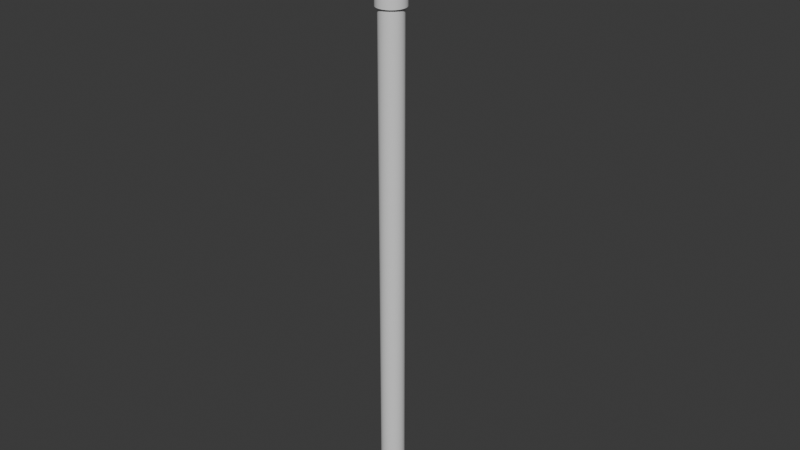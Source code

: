 # Source: rake.blend  (saved by Blender 4.2.66; exported with 4.5.12 LTS)
import bpy
from mathutils import Matrix  # noqa: F401  (used for matrix-valued properties, if any)

bpy.ops.wm.read_factory_settings(use_empty=True)
scene = bpy.context.scene
scene.name = 'Scene'

# ---- collections
col_collection = bpy.data.collections.new('Collection'); scene.collection.children.link(col_collection)

# ---- materials (node trees are filled in below, after node groups)
mat_rake = bpy.data.materials.new('Rake')

# ---- node groups
ng_auto_smooth = bpy.data.node_groups.new('Auto Smooth', 'GeometryNodeTree')
_s = ng_auto_smooth.interface.new_socket(name='Geometry', in_out='OUTPUT', socket_type='NodeSocketGeometry')
_s = ng_auto_smooth.interface.new_socket(name='Geometry', in_out='INPUT', socket_type='NodeSocketGeometry')
_s = ng_auto_smooth.interface.new_socket(name='Angle', in_out='INPUT', socket_type='NodeSocketFloat')
_s.subtype = 'ANGLE'
_s.min_value = 0.0
_s.max_value = 3.142
ng_auto_smooth.is_modifier = True
_N = ng_auto_smooth.nodes; _L = ng_auto_smooth.links
n0 = _N.new('NodeGroupOutput'); n0.name = 'Group Output'; n0.location = (480, -100)
n1 = _N.new('NodeGroupInput'); n1.name = 'Group Input'; n1.location = (-420, -300)
n2 = _N.new('NodeGroupInput'); n2.name = 'Group Input.001'; n2.location = (-60, -100)
n3 = _N.new('GeometryNodeSetShadeSmooth'); n3.name = 'Set Shade Smooth'; n3.location = (120, -100)
n3.domain = 'EDGE'
n4 = _N.new('GeometryNodeSetShadeSmooth'); n4.name = 'Set Shade Smooth.001'; n4.location = (300, -100)
n5 = _N.new('GeometryNodeInputMeshEdgeAngle'); n5.name = 'Edge Angle'; n5.location = (-420, -220)
n6 = _N.new('GeometryNodeInputEdgeSmooth'); n6.name = 'Is Edge Smooth'; n6.location = (-60, -160)
n7 = _N.new('GeometryNodeInputShadeSmooth'); n7.name = 'Is Face Smooth'; n7.location = (-240, -340)
n8 = _N.new('FunctionNodeBooleanMath'); n8.name = 'Boolean Math'; n8.location = (-60, -220)
n9 = _N.new('FunctionNodeCompare'); n9.name = 'Compare'; n9.location = (-240, -180)
n9.operation = 'LESS_EQUAL'
_L.new(n5.outputs[0], n9.inputs[0])
_L.new(n4.outputs[0], n0.inputs[0])
_L.new(n1.outputs[1], n9.inputs[1])
_L.new(n9.outputs[0], n8.inputs[0])
_L.new(n7.outputs[0], n8.inputs[1])
_L.new(n2.outputs[0], n3.inputs[0])
_L.new(n6.outputs[0], n3.inputs[1])
_L.new(n3.outputs[0], n4.inputs[0])
_L.new(n8.outputs[0], n3.inputs[2])
n0.is_active_output = True

# ---- material node trees
mat_rake.use_nodes = True; mat_rake.node_tree.nodes.clear()
_N = mat_rake.node_tree.nodes; _L = mat_rake.node_tree.links
n0 = _N.new('ShaderNodeBsdfPrincipled'); n0.name = 'Principled BSDF'; n0.location = (10, 300)
n1 = _N.new('ShaderNodeOutputMaterial'); n1.name = 'Material Output'; n1.location = (300, 300)
_L.new(n0.outputs[0], n1.inputs[0])
n1.is_active_output = True

# ---- world
world_world = bpy.data.worlds.new('World'); scene.world = world_world
world_world.use_nodes = True; world_world.node_tree.nodes.clear()
_N = world_world.node_tree.nodes; _L = world_world.node_tree.links
n0 = _N.new('ShaderNodeOutputWorld'); n0.name = 'World Output'; n0.location = (300, 300)
n1 = _N.new('ShaderNodeBackground'); n1.name = 'Background'; n1.location = (10, 300)
n1.inputs[0].default_value = (0.05088, 0.05088, 0.05088, 1.0)
_L.new(n1.outputs[0], n0.inputs[0])
n0.is_active_output = True
world_world.color = (0.05088, 0.05088, 0.05088)
world_world.use_sun_shadow = False
world_world.sun_shadow_jitter_overblur = 0.0

# ---- meshes
me_rake = bpy.data.meshes.new('Rake')
me_rake.from_pydata([(0.2102, -0.04191, 0.8438), (0.2102, -0.04191, 0.8751), (0.2102, -0.01379, 0.8438), (0.2102, -0.01379, 0.8751), (-0.01408, -0.04191, 0.8438), (-0.01408, -0.04191, 0.8751), (-0.01408, -0.01379, 0.8438), (-0.01408, -0.01379, 0.8751), (0.09449, -0.04191, 0.8438), (0.09449, -0.01379, 0.8751), (0.09449, -0.04191, 0.8751), (0.09449, -0.01379, 0.8438), (0.0402, -0.04191, 0.8751), (0.0402, -0.01379, 0.8438), (0.0402, -0.04191, 0.8438), (0.0402, -0.01379, 0.8751), (-0.1245, -0.04191, 0.8751), (-0.1245, -0.01379, 0.8438), (-0.1245, -0.04191, 0.8438), (-0.1245, -0.01379, 0.8751), (-0.06931, -0.04191, 0.8438), (-0.06931, -0.01379, 0.8751), (-0.06931, -0.04191, 0.8751), (-0.06931, -0.01379, 0.8438), (-0.1821, -0.04191, 0.8751), (-0.1821, -0.01379, 0.8438), (-0.1821, -0.04191, 0.8438), (-0.1821, -0.01379, 0.8751), (0.1524, -0.04191, 0.8438), (0.1524, -0.01379, 0.8751), (0.1524, -0.04191, 0.8751), (0.1524, -0.01379, 0.8438), (0.1813, -0.04191, 0.8438), (0.1813, -0.01379, 0.8751), (0.1813, -0.04191, 0.8751), (0.1813, -0.01379, 0.8438), (0.1234, -0.04191, 0.8751), (0.1234, -0.01379, 0.8438), (0.1234, -0.04191, 0.8438), (0.1234, -0.01379, 0.8751), (0.06734, -0.04191, 0.8438), (0.06734, -0.01379, 0.8751), (0.06734, -0.04191, 0.8751), (0.06734, -0.01379, 0.8438), (0.01306, -0.04191, 0.8751), (0.01306, -0.01379, 0.8438), (0.01306, -0.04191, 0.8438), (0.01306, -0.01379, 0.8751), (-0.0417, -0.04191, 0.8438), (-0.0417, -0.01379, 0.8751), (-0.0417, -0.04191, 0.8751), (-0.0417, -0.01379, 0.8438), (-0.09692, -0.04191, 0.8751), (-0.09692, -0.01379, 0.8438), (-0.09692, -0.04191, 0.8438), (-0.09692, -0.01379, 0.8751), (-0.1533, -0.04191, 0.8438), (-0.1533, -0.01379, 0.8751), (-0.1533, -0.04191, 0.8751), (-0.1533, -0.01379, 0.8438), (-0.2102, -0.04191, 0.8751), (-0.2102, -0.01379, 0.8438), (-0.2102, -0.04191, 0.8438), (-0.2102, -0.01379, 0.8751), (0.1813, -0.01379, 0.8751), (0.2102, -0.01379, 0.8751), (0.2102, -0.04191, 0.8751), (-0.0417, -0.01379, 0.8751), (-0.01408, -0.01379, 0.8751), (-0.01408, -0.04191, 0.8751), (0.06734, -0.01379, 0.8751), (0.09449, -0.01379, 0.8751), (0.09449, -0.04191, 0.8751), (0.01306, -0.01379, 0.8751), (0.0402, -0.01379, 0.8751), (0.0402, -0.04191, 0.8751), (-0.1533, -0.01379, 0.8751), (-0.1245, -0.01379, 0.8751), (-0.1245, -0.04191, 0.8751), (-0.09692, -0.01379, 0.8751), (-0.06931, -0.01379, 0.8751), (-0.06931, -0.04191, 0.8751), (-0.2102, -0.01379, 0.8751), (-0.1821, -0.01379, 0.8751), (-0.1821, -0.04191, 0.8751), (0.1234, -0.01379, 0.8751), (0.1524, -0.01379, 0.8751), (0.1524, -0.04191, 0.8751), (0.1813, -0.04191, 0.8751), (0.1234, -0.04191, 0.8751), (0.06734, -0.04191, 0.8751), (0.01306, -0.04191, 0.8751), (-0.0417, -0.04191, 0.8751), (-0.09692, -0.04191, 0.8751), (-0.1533, -0.04191, 0.8751), (-0.2102, -0.04191, 0.8751), (0.1813, -0.01379, 0.8751), (0.2102, -0.01379, 0.8751), (0.2102, -0.04191, 0.8751), (-0.0417, -0.01379, 0.8751), (-0.01408, -0.01379, 0.8751), (-0.01408, -0.04191, 0.8751), (0.06734, -0.01379, 0.8751), (0.09449, -0.01379, 0.8751), (0.09449, -0.04191, 0.8751), (0.01306, -0.01379, 0.8751), (0.0402, -0.01379, 0.8751), (0.0402, -0.04191, 0.8751), (-0.1533, -0.01379, 0.8751), (-0.1245, -0.01379, 0.8751), (-0.1245, -0.04191, 0.8751), (-0.09692, -0.01379, 0.8751), (-0.06931, -0.01379, 0.8751), (-0.06931, -0.04191, 0.8751), (-0.2102, -0.01379, 0.8751), (-0.1821, -0.01379, 0.8751), (-0.1821, -0.04191, 0.8751), (0.1234, -0.01379, 0.8751), (0.1524, -0.01379, 0.8751), (0.1524, -0.04191, 0.8751), (0.1813, -0.04191, 0.8751), (0.1234, -0.04191, 0.8751), (0.06734, -0.04191, 0.8751), (0.01306, -0.04191, 0.8751), (-0.0417, -0.04191, 0.8751), (-0.09692, -0.04191, 0.8751), (-0.1533, -0.04191, 0.8751), (-0.2102, -0.04191, 0.8751), (0.1867, -0.008807, 0.9281), (0.2048, -0.008807, 0.9281), (0.2048, -0.02644, 0.9281), (-0.03655, -0.008807, 0.9281), (-0.01923, -0.008807, 0.9281), (-0.01923, -0.02644, 0.9281), (0.07241, -0.008807, 0.9281), (0.08943, -0.008807, 0.9281), (0.08943, -0.02644, 0.9281), (0.01812, -0.008807, 0.9281), (0.03514, -0.008807, 0.9281), (0.03514, -0.02644, 0.9281), (-0.1479, -0.008807, 0.9281), (-0.1299, -0.008807, 0.9281), (-0.1299, -0.02644, 0.9281), (-0.09177, -0.008807, 0.9281), (-0.07446, -0.008807, 0.9281), (-0.07446, -0.02644, 0.9281), (-0.205, -0.008807, 0.9281), (-0.1873, -0.008807, 0.9281), (-0.1873, -0.02644, 0.9281), (0.1288, -0.008807, 0.9281), (0.147, -0.008807, 0.9281), (0.147, -0.02644, 0.9281), (0.1867, -0.02644, 0.9281), (0.1288, -0.02644, 0.9281), (0.07241, -0.02644, 0.9281), (0.01812, -0.02644, 0.9281), (-0.03655, -0.02644, 0.9281), (-0.09177, -0.02644, 0.9281), (-0.1479, -0.02644, 0.9281), (-0.205, -0.02644, 0.9281), (0.1867, -0.008807, 0.9281), (0.2048, -0.008807, 0.9281), (0.2048, -0.02644, 0.9281), (-0.03655, -0.008807, 0.9281), (-0.01923, -0.008807, 0.9281), (-0.01923, -0.02644, 0.9281), (0.07241, -0.008807, 0.9281), (0.08943, -0.008807, 0.9281), (0.08943, -0.02644, 0.9281), (0.01812, -0.008807, 0.9281), (0.03514, -0.008807, 0.9281), (0.03514, -0.02644, 0.9281), (-0.1479, -0.008807, 0.9281), (-0.1299, -0.008807, 0.9281), (-0.1299, -0.02644, 0.9281), (-0.09177, -0.008807, 0.9281), (-0.07446, -0.008807, 0.9281), (-0.07446, -0.02644, 0.9281), (-0.205, -0.008807, 0.9281), (-0.1873, -0.008807, 0.9281), (-0.1873, -0.02644, 0.9281), (0.1288, -0.008807, 0.9281), (0.147, -0.008807, 0.9281), (0.147, -0.02644, 0.9281), (0.1867, -0.02644, 0.9281), (0.1288, -0.02644, 0.9281), (0.07241, -0.02644, 0.9281), (0.01812, -0.02644, 0.9281), (-0.03655, -0.02644, 0.9281), (-0.09177, -0.02644, 0.9281), (-0.1479, -0.02644, 0.9281), (-0.205, -0.02644, 0.9281), (0.1867, 0.02112, 0.9547), (0.2048, 0.02112, 0.9547), (0.2048, 0.00349, 0.9547), (-0.03655, 0.02112, 0.9547), (-0.01923, 0.02112, 0.9547), (-0.01923, 0.00349, 0.9547), (0.07241, 0.02112, 0.9547), (0.08943, 0.02112, 0.9547), (0.08943, 0.00349, 0.9547), (0.01812, 0.02112, 0.9547), (0.03514, 0.02112, 0.9547), (0.03514, 0.00349, 0.9547), (-0.1479, 0.02112, 0.9547), (-0.1299, 0.02112, 0.9547), (-0.1299, 0.00349, 0.9547), (-0.09177, 0.02112, 0.9547), (-0.07446, 0.02112, 0.9547), (-0.07446, 0.00349, 0.9547), (-0.205, 0.02112, 0.9547), (-0.1873, 0.02112, 0.9547), (-0.1873, 0.00349, 0.9547), (0.1288, 0.02112, 0.9547), (0.147, 0.02112, 0.9547), (0.147, 0.00349, 0.9547), (0.1867, 0.00349, 0.9547), (0.1288, 0.00349, 0.9547), (0.07241, 0.00349, 0.9547), (0.01812, 0.00349, 0.9547), (-0.03655, 0.00349, 0.9547), (-0.09177, 0.00349, 0.9547), (-0.1479, 0.00349, 0.9547), (-0.205, 0.00349, 0.9547), (0.1867, 0.07987, 0.9733), (0.2048, 0.07987, 0.9733), (0.2048, 0.06224, 0.9733), (-0.03655, 0.07987, 0.9733), (-0.01923, 0.07987, 0.9733), (-0.01923, 0.06224, 0.9733), (0.07241, 0.07987, 0.9733), (0.08943, 0.07987, 0.9733), (0.08943, 0.06224, 0.9733), (0.01812, 0.07987, 0.9733), (0.03514, 0.07987, 0.9733), (0.03514, 0.06224, 0.9733), (-0.1479, 0.07987, 0.9733), (-0.1299, 0.07987, 0.9733), (-0.1299, 0.06224, 0.9733), (-0.09177, 0.07987, 0.9733), (-0.07446, 0.07987, 0.9733), (-0.07446, 0.06224, 0.9733), (-0.205, 0.07987, 0.9733), (-0.1873, 0.07987, 0.9733), (-0.1873, 0.06224, 0.9733), (0.1288, 0.07987, 0.9733), (0.147, 0.07987, 0.9733), (0.147, 0.06224, 0.9733), (0.1867, 0.06224, 0.9733), (0.1288, 0.06224, 0.9733), (0.07241, 0.06224, 0.9733), (0.01812, 0.06224, 0.9733), (-0.03655, 0.06224, 0.9733), (-0.09177, 0.06224, 0.9733), (-0.1479, 0.06224, 0.9733), (-0.205, 0.06224, 0.9733), (0.1955, 0.1093, 0.978), (0.1961, 0.1093, 0.978), (0.1961, 0.09168, 0.978), (-0.0282, 0.1093, 0.978), (-0.02758, 0.1093, 0.978), (-0.02758, 0.09168, 0.978), (0.08061, 0.1093, 0.978), (0.08122, 0.1093, 0.978), (0.08122, 0.09168, 0.978), (0.02633, 0.1093, 0.978), (0.02693, 0.1093, 0.978), (0.02693, 0.09168, 0.978), (-0.1392, 0.1093, 0.978), (-0.1386, 0.1093, 0.978), (-0.1386, 0.09168, 0.978), (-0.08342, 0.1093, 0.978), (-0.0828, 0.1093, 0.978), (-0.0828, 0.09168, 0.978), (-0.1965, 0.1093, 0.978), (-0.1958, 0.1093, 0.978), (-0.1958, 0.09168, 0.978), (0.1376, 0.1093, 0.978), (0.1382, 0.1093, 0.978), (0.1382, 0.09168, 0.978), (0.1955, 0.09168, 0.978), (0.1376, 0.09168, 0.978), (0.08061, 0.09168, 0.978), (0.02633, 0.09168, 0.978), (-0.0282, 0.09168, 0.978), (-0.08342, 0.09168, 0.978), (-0.1392, 0.09168, 0.978), (-0.1965, 0.09168, 0.978), (-0.04226, 0.0009292, 0.6941), (-0.04226, 0.0009292, 0.856), (-0.04146, 0.009145, 0.6941), (-0.04146, 0.009145, 0.856), (-0.03906, 0.01705, 0.6941), (-0.03906, 0.01705, 0.856), (-0.03517, 0.02433, 0.6941), (-0.03517, 0.02433, 0.856), (-0.02993, 0.03071, 0.6941), (-0.02993, 0.03071, 0.856), (-0.02355, 0.03595, 0.6941), (-0.02355, 0.03595, 0.856), (-0.01627, 0.03984, 0.6941), (-0.01627, 0.03984, 0.856), (-0.008366, 0.04223, 0.6941), (-0.008366, 0.04223, 0.856), (-0.0001501, 0.04304, 0.6941), (-0.0001501, 0.04304, 0.856), (0.008066, 0.04223, 0.6941), (0.008066, 0.04223, 0.856), (0.01597, 0.03984, 0.6941), (0.01597, 0.03984, 0.856), (0.02325, 0.03595, 0.6941), (0.02325, 0.03595, 0.856), (0.02963, 0.03071, 0.6941), (0.02963, 0.03071, 0.856), (0.03487, 0.02433, 0.6941), (0.03487, 0.02433, 0.856), (0.03876, 0.01705, 0.6941), (0.03876, 0.01705, 0.856), (0.04115, 0.009145, 0.6941), (0.04115, 0.009145, 0.856), (0.04196, 0.0009292, 0.6941), (0.04196, 0.0009292, 0.856), (0.04115, -0.007287, 0.6941), (0.04115, -0.007287, 0.856), (0.03876, -0.01519, 0.6941), (0.03876, -0.01519, 0.856), (0.03487, -0.02247, 0.6941), (0.03487, -0.02247, 0.856), (0.02963, -0.02885, 0.6941), (0.02963, -0.02885, 0.856), (0.02325, -0.03409, 0.6941), (0.02325, -0.03409, 0.856), (0.01597, -0.03798, 0.6941), (0.01597, -0.03798, 0.856), (0.008066, -0.04038, 0.6941), (0.008066, -0.04038, 0.856), (-0.0001501, -0.04119, 0.6941), (-0.0001501, -0.04119, 0.856), (-0.008366, -0.04038, 0.6941), (-0.008366, -0.04038, 0.856), (-0.01627, -0.03798, 0.6941), (-0.01627, -0.03798, 0.856), (-0.02355, -0.03409, 0.6941), (-0.02355, -0.03409, 0.856), (-0.02993, -0.02885, 0.6941), (-0.02993, -0.02885, 0.856), (-0.03517, -0.02247, 0.6941), (-0.03517, -0.02247, 0.856), (-0.03906, -0.01519, 0.6941), (-0.03906, -0.01519, 0.856), (-0.04146, -0.007287, 0.6941), (-0.04146, -0.007287, 0.856), (-0.03504, 0.0009292, -0.812), (-0.03504, 0.0009293, 0.8105), (-0.03437, 0.007735, -0.812), (-0.03437, 0.007735, 0.8105), (-0.03238, 0.01428, -0.812), (-0.03238, 0.01428, 0.8105), (-0.02916, 0.02031, -0.812), (-0.02916, 0.02031, 0.8105), (-0.02482, 0.0256, -0.812), (-0.02482, 0.0256, 0.8105), (-0.01953, 0.02994, -0.812), (-0.01953, 0.02994, 0.8105), (-0.0135, 0.03316, -0.812), (-0.0135, 0.03316, 0.8105), (-0.006956, 0.03515, -0.812), (-0.006956, 0.03515, 0.8105), (-0.0001502, 0.03582, -0.812), (-0.0001501, 0.03582, 0.8105), (0.006656, 0.03515, -0.812), (0.006656, 0.03515, 0.8105), (0.0132, 0.03316, -0.812), (0.0132, 0.03316, 0.8105), (0.01923, 0.02994, -0.812), (0.01923, 0.02994, 0.8105), (0.02452, 0.0256, -0.812), (0.02452, 0.0256, 0.8105), (0.02886, 0.02031, -0.812), (0.02886, 0.02031, 0.8105), (0.03208, 0.01428, -0.812), (0.03208, 0.01428, 0.8105), (0.03407, 0.007735, -0.812), (0.03407, 0.007735, 0.8105), (0.03474, 0.0009292, -0.812), (0.03474, 0.0009293, 0.8105), (0.03407, -0.005877, -0.812), (0.03407, -0.005877, 0.8105), (0.03208, -0.01242, -0.812), (0.03208, -0.01242, 0.8105), (0.02886, -0.01845, -0.812), (0.02886, -0.01845, 0.8105), (0.02452, -0.02374, -0.812), (0.02452, -0.02374, 0.8105), (0.01923, -0.02808, -0.812), (0.01923, -0.02808, 0.8105), (0.0132, -0.0313, -0.812), (0.0132, -0.0313, 0.8105), (0.006656, -0.03329, -0.812), (0.006656, -0.03329, 0.8105), (-0.0001502, -0.03396, -0.812), (-0.0001501, -0.03396, 0.8105), (-0.006956, -0.03329, -0.812), (-0.006956, -0.03329, 0.8105), (-0.0135, -0.0313, -0.812), (-0.0135, -0.0313, 0.8105), (-0.01953, -0.02808, -0.812), (-0.01953, -0.02808, 0.8105), (-0.02482, -0.02374, -0.812), (-0.02482, -0.02374, 0.8105), (-0.02916, -0.01845, -0.812), (-0.02916, -0.01845, 0.8105), (-0.03238, -0.01242, -0.812), (-0.03238, -0.01242, 0.8105), (-0.03437, -0.005877, -0.812), (-0.03437, -0.005877, 0.8105)], [], [(35, 33, 3, 2), (2, 3, 1, 0), (32, 35, 2, 0), (36, 30, 87, 89), (50, 5, 69, 92), (48, 51, 6, 4), (51, 49, 7, 6), (46, 44, 5, 4), (38, 36, 10, 8), (3, 33, 64, 65), (40, 43, 11, 8), (43, 41, 9, 11), (45, 47, 15, 13), (46, 45, 13, 14), (9, 41, 70, 71), (40, 42, 12, 14), (59, 57, 19, 17), (56, 59, 17, 18), (29, 39, 85, 86), (54, 52, 16, 18), (48, 50, 22, 20), (53, 55, 21, 23), (54, 53, 23, 20), (63, 60, 95, 82), (12, 15, 74, 75), (62, 61, 25, 26), (61, 63, 27, 25), (56, 58, 24, 26), (32, 34, 30, 28), (33, 34, 88, 64), (38, 37, 31, 28), (37, 39, 29, 31), (0, 1, 34, 32), (29, 30, 34, 33), (28, 31, 35, 32), (31, 29, 33, 35), (11, 9, 39, 37), (8, 11, 37, 38), (9, 10, 36, 39), (28, 30, 36, 38), (8, 10, 42, 40), (13, 15, 41, 43), (14, 13, 43, 40), (15, 12, 42, 41), (7, 5, 44, 47), (4, 6, 45, 46), (6, 7, 47, 45), (14, 12, 44, 46), (4, 5, 50, 48), (23, 21, 49, 51), (20, 23, 51, 48), (21, 22, 50, 49), (19, 16, 52, 55), (18, 17, 53, 54), (17, 19, 55, 53), (20, 22, 52, 54), (18, 16, 58, 56), (27, 24, 58, 57), (26, 25, 59, 56), (25, 27, 57, 59), (61, 62, 60, 63), (26, 24, 60, 62), (79, 93, 125, 111), (65, 64, 96, 97), (84, 83, 115, 116), (93, 81, 113, 125), (83, 82, 114, 115), (67, 92, 124, 99), (81, 80, 112, 113), (92, 69, 101, 124), (41, 42, 90, 70), (58, 16, 78, 94), (22, 21, 80, 81), (1, 3, 65, 66), (30, 29, 86, 87), (44, 12, 75, 91), (10, 9, 71, 72), (19, 57, 76, 77), (49, 50, 92, 67), (57, 58, 94, 76), (52, 22, 81, 93), (27, 63, 82, 83), (39, 36, 89, 85), (7, 49, 67, 68), (16, 19, 77, 78), (47, 44, 91, 73), (24, 27, 83, 84), (5, 7, 68, 69), (34, 1, 66, 88), (60, 24, 84, 95), (15, 47, 73, 74), (55, 52, 93, 79), (21, 55, 79, 80), (42, 10, 72, 90), (108, 126, 158, 140), (100, 99, 131, 132), (119, 118, 150, 151), (126, 110, 142, 158), (98, 97, 129, 130), (118, 117, 149, 150), (111, 125, 157, 143), (97, 96, 128, 129), (86, 85, 117, 118), (66, 65, 97, 98), (94, 78, 110, 126), (87, 86, 118, 119), (68, 67, 99, 100), (76, 94, 126, 108), (88, 66, 98, 120), (69, 68, 100, 101), (95, 84, 116, 127), (64, 88, 120, 96), (71, 70, 102, 103), (82, 95, 127, 114), (89, 87, 119, 121), (72, 71, 103, 104), (85, 89, 121, 117), (74, 73, 105, 106), (90, 72, 104, 122), (75, 74, 106, 107), (70, 90, 122, 102), (77, 76, 108, 109), (91, 75, 107, 123), (78, 77, 109, 110), (73, 91, 123, 105), (80, 79, 111, 112), (145, 144, 176, 177), (156, 133, 165, 188), (144, 143, 175, 176), (137, 155, 187, 169), (142, 141, 173, 174), (155, 139, 171, 187), (141, 140, 172, 173), (134, 154, 186, 166), (120, 98, 130, 152), (101, 100, 132, 133), (127, 116, 148, 159), (96, 120, 152, 128), (103, 102, 134, 135), (114, 127, 159, 146), (121, 119, 151, 153), (104, 103, 135, 136), (117, 121, 153, 149), (106, 105, 137, 138), (122, 104, 136, 154), (107, 106, 138, 139), (102, 122, 154, 134), (109, 108, 140, 141), (123, 107, 139, 155), (110, 109, 141, 142), (105, 123, 155, 137), (112, 111, 143, 144), (124, 101, 133, 156), (113, 112, 144, 145), (99, 124, 156, 131), (115, 114, 146, 147), (125, 113, 145, 157), (116, 115, 147, 148), (188, 165, 197, 220), (176, 175, 207, 208), (169, 187, 219, 201), (174, 173, 205, 206), (187, 171, 203, 219), (173, 172, 204, 205), (166, 186, 218, 198), (171, 170, 202, 203), (131, 156, 188, 163), (147, 146, 178, 179), (157, 145, 177, 189), (148, 147, 179, 180), (129, 128, 160, 161), (143, 157, 189, 175), (150, 149, 181, 182), (130, 129, 161, 162), (158, 142, 174, 190), (151, 150, 182, 183), (132, 131, 163, 164), (140, 158, 190, 172), (152, 130, 162, 184), (133, 132, 164, 165), (159, 148, 180, 191), (128, 152, 184, 160), (135, 134, 166, 167), (146, 159, 191, 178), (153, 151, 183, 185), (136, 135, 167, 168), (149, 153, 185, 181), (138, 137, 169, 170), (154, 136, 168, 186), (139, 138, 170, 171), (193, 192, 224, 225), (212, 211, 243, 244), (221, 209, 241, 253), (211, 210, 242, 243), (195, 220, 252, 227), (209, 208, 240, 241), (220, 197, 229, 252), (208, 207, 239, 240), (177, 176, 208, 209), (163, 188, 220, 195), (179, 178, 210, 211), (189, 177, 209, 221), (180, 179, 211, 212), (161, 160, 192, 193), (175, 189, 221, 207), (182, 181, 213, 214), (162, 161, 193, 194), (190, 174, 206, 222), (183, 182, 214, 215), (164, 163, 195, 196), (172, 190, 222, 204), (184, 162, 194, 216), (165, 164, 196, 197), (191, 180, 212, 223), (160, 184, 216, 192), (167, 166, 198, 199), (178, 191, 223, 210), (185, 183, 215, 217), (168, 167, 199, 200), (181, 185, 217, 213), (170, 169, 201, 202), (186, 168, 200, 218), (228, 227, 259, 260), (247, 246, 278, 279), (254, 238, 270, 286), (226, 225, 257, 258), (246, 245, 277, 278), (239, 253, 285, 271), (225, 224, 256, 257), (244, 243, 275, 276), (207, 221, 253, 239), (214, 213, 245, 246), (194, 193, 225, 226), (222, 206, 238, 254), (215, 214, 246, 247), (196, 195, 227, 228), (204, 222, 254, 236), (216, 194, 226, 248), (197, 196, 228, 229), (223, 212, 244, 255), (192, 216, 248, 224), (199, 198, 230, 231), (210, 223, 255, 242), (217, 215, 247, 249), (200, 199, 231, 232), (213, 217, 249, 245), (202, 201, 233, 234), (218, 200, 232, 250), (203, 202, 234, 235), (198, 218, 250, 230), (205, 204, 236, 237), (219, 203, 235, 251), (206, 205, 237, 238), (201, 219, 251, 233), (256, 280, 258, 257), (259, 284, 261, 260), (262, 282, 264, 263), (265, 283, 267, 266), (268, 286, 270, 269), (271, 285, 273, 272), (274, 287, 276, 275), (277, 281, 279, 278), (236, 254, 286, 268), (248, 226, 258, 280), (229, 228, 260, 261), (255, 244, 276, 287), (224, 248, 280, 256), (231, 230, 262, 263), (242, 255, 287, 274), (249, 247, 279, 281), (232, 231, 263, 264), (245, 249, 281, 277), (234, 233, 265, 266), (250, 232, 264, 282), (235, 234, 266, 267), (230, 250, 282, 262), (237, 236, 268, 269), (251, 235, 267, 283), (238, 237, 269, 270), (233, 251, 283, 265), (240, 239, 271, 272), (252, 229, 261, 284), (241, 240, 272, 273), (227, 252, 284, 259), (243, 242, 274, 275), (253, 241, 273, 285), (288, 289, 291, 290), (290, 291, 293, 292), (292, 293, 295, 294), (294, 295, 297, 296), (296, 297, 299, 298), (298, 299, 301, 300), (300, 301, 303, 302), (302, 303, 305, 304), (304, 305, 307, 306), (306, 307, 309, 308), (308, 309, 311, 310), (310, 311, 313, 312), (312, 313, 315, 314), (314, 315, 317, 316), (316, 317, 319, 318), (318, 319, 321, 320), (320, 321, 323, 322), (322, 323, 325, 324), (324, 325, 327, 326), (326, 327, 329, 328), (328, 329, 331, 330), (330, 331, 333, 332), (332, 333, 335, 334), (334, 335, 337, 336), (336, 337, 339, 338), (338, 339, 341, 340), (340, 341, 343, 342), (342, 343, 345, 344), (344, 345, 347, 346), (346, 347, 349, 348), (291, 289, 351, 349, 347, 345, 343, 341, 339, 337, 335, 333, 331, 329, 327, 325, 323, 321, 319, 317, 315, 313, 311, 309, 307, 305, 303, 301, 299, 297, 295, 293), (348, 349, 351, 350), (350, 351, 289, 288), (288, 290, 292, 294, 296, 298, 300, 302, 304, 306, 308, 310, 312, 314, 316, 318, 320, 322, 324, 326, 328, 330, 332, 334, 336, 338, 340, 342, 344, 346, 348, 350), (352, 353, 355, 354), (354, 355, 357, 356), (356, 357, 359, 358), (358, 359, 361, 360), (360, 361, 363, 362), (362, 363, 365, 364), (364, 365, 367, 366), (366, 367, 369, 368), (368, 369, 371, 370), (370, 371, 373, 372), (372, 373, 375, 374), (374, 375, 377, 376), (376, 377, 379, 378), (378, 379, 381, 380), (380, 381, 383, 382), (382, 383, 385, 384), (384, 385, 387, 386), (386, 387, 389, 388), (388, 389, 391, 390), (390, 391, 393, 392), (392, 393, 395, 394), (394, 395, 397, 396), (396, 397, 399, 398), (398, 399, 401, 400), (400, 401, 403, 402), (402, 403, 405, 404), (404, 405, 407, 406), (406, 407, 409, 408), (408, 409, 411, 410), (410, 411, 413, 412), (355, 353, 415, 413, 411, 409, 407, 405, 403, 401, 399, 397, 395, 393, 391, 389, 387, 385, 383, 381, 379, 377, 375, 373, 371, 369, 367, 365, 363, 361, 359, 357), (412, 413, 415, 414), (414, 415, 353, 352), (352, 354, 356, 358, 360, 362, 364, 366, 368, 370, 372, 374, 376, 378, 380, 382, 384, 386, 388, 390, 392, 394, 396, 398, 400, 402, 404, 406, 408, 410, 412, 414)])
me_rake.polygons.foreach_set('use_smooth', [True] * 354)
_uv = me_rake.uv_layers.new(name='UVMap')
_uv.uv.foreach_set('vector', [0.375, 0.7339, 0.625, 0.7339, 0.625, 0.75, 0.375, 0.75, 0.375, 0.75, 0.625, 0.75, 0.625, 1.0, 0.375, 1.0, 0.125, 0.7339, 0.375, 0.7339, 0.375, 0.75, 0.125, 0.75, 0.625, 0.04838, 0.625, 0.03225, 0.625, 0.03225, 0.625, 0.04838, 0.625, 0.1404, 0.625, 0.125, 0.625, 0.125, 0.625, 0.1404, 0.125, 0.6096, 0.375, 0.6096, 0.375, 0.625, 0.125, 0.625, 0.375, 0.6096, 0.625, 0.6096, 0.625, 0.625, 0.375, 0.625, 0.375, 0.1099, 0.625, 0.1099, 0.625, 0.125, 0.375, 0.125, 0.375, 0.04838, 0.625, 0.04838, 0.625, 0.0645, 0.375, 0.0645, 0.625, 0.75, 0.625, 0.7339, 0.625, 0.7339, 0.625, 0.75, 0.125, 0.6704, 0.375, 0.6704, 0.375, 0.6855, 0.125, 0.6855, 0.375, 0.6704, 0.625, 0.6704, 0.625, 0.6855, 0.375, 0.6855, 0.375, 0.6401, 0.625, 0.6401, 0.625, 0.6552, 0.375, 0.6552, 0.125, 0.6401, 0.375, 0.6401, 0.375, 0.6552, 0.125, 0.6552, 0.625, 0.6855, 0.625, 0.6704, 0.625, 0.6704, 0.625, 0.6855, 0.375, 0.07963, 0.625, 0.07963, 0.625, 0.09475, 0.375, 0.09475, 0.375, 0.5474, 0.625, 0.5474, 0.625, 0.5635, 0.375, 0.5635, 0.125, 0.5474, 0.375, 0.5474, 0.375, 0.5635, 0.125, 0.5635, 0.625, 0.7177, 0.625, 0.7016, 0.625, 0.7016, 0.625, 0.7177, 0.375, 0.1712, 0.625, 0.1712, 0.625, 0.1865, 0.375, 0.1865, 0.375, 0.1404, 0.625, 0.1404, 0.625, 0.1558, 0.375, 0.1558, 0.375, 0.5788, 0.625, 0.5788, 0.625, 0.5942, 0.375, 0.5942, 0.125, 0.5788, 0.375, 0.5788, 0.375, 0.5942, 0.125, 0.5942, 0.625, 0.5157, 0.625, 0.2343, 0.625, 0.2343, 0.625, 0.5157, 0.875, 0.6552, 0.625, 0.6552, 0.625, 0.6552, 0.875, 0.6552, 0.125, 0.5157, 0.375, 0.5157, 0.375, 0.5314, 0.125, 0.5314, 0.375, 0.5157, 0.625, 0.5157, 0.625, 0.5314, 0.375, 0.5314, 0.375, 0.2026, 0.625, 0.2026, 0.625, 0.2186, 0.375, 0.2186, 0.375, 0.01613, 0.625, 0.01613, 0.625, 0.03225, 0.375, 0.03225, 0.625, 0.7339, 0.875, 0.7339, 0.875, 0.7339, 0.625, 0.7339, 0.125, 0.7016, 0.375, 0.7016, 0.375, 0.7177, 0.125, 0.7177, 0.375, 0.7016, 0.625, 0.7016, 0.625, 0.7177, 0.375, 0.7177, 0.375, 0.0, 0.625, 0.0, 0.625, 0.01613, 0.375, 0.01613, 0.625, 0.7177, 0.875, 0.7177, 0.875, 0.7339, 0.625, 0.7339, 0.125, 0.7177, 0.375, 0.7177, 0.375, 0.7339, 0.125, 0.7339, 0.375, 0.7177, 0.625, 0.7177, 0.625, 0.7339, 0.375, 0.7339, 0.375, 0.6855, 0.625, 0.6855, 0.625, 0.7016, 0.375, 0.7016, 0.125, 0.6855, 0.375, 0.6855, 0.375, 0.7016, 0.125, 0.7016, 0.625, 0.6855, 0.875, 0.6855, 0.875, 0.7016, 0.625, 0.7016, 0.375, 0.03225, 0.625, 0.03225, 0.625, 0.04838, 0.375, 0.04838, 0.375, 0.0645, 0.625, 0.0645, 0.625, 0.07963, 0.375, 0.07963, 0.375, 0.6552, 0.625, 0.6552, 0.625, 0.6704, 0.375, 0.6704, 0.125, 0.6552, 0.375, 0.6552, 0.375, 0.6704, 0.125, 0.6704, 0.625, 0.6552, 0.875, 0.6552, 0.875, 0.6704, 0.625, 0.6704, 0.625, 0.625, 0.875, 0.625, 0.875, 0.6401, 0.625, 0.6401, 0.125, 0.625, 0.375, 0.625, 0.375, 0.6401, 0.125, 0.6401, 0.375, 0.625, 0.625, 0.625, 0.625, 0.6401, 0.375, 0.6401, 0.375, 0.09475, 0.625, 0.09475, 0.625, 0.1099, 0.375, 0.1099, 0.375, 0.125, 0.625, 0.125, 0.625, 0.1404, 0.375, 0.1404, 0.375, 0.5942, 0.625, 0.5942, 0.625, 0.6096, 0.375, 0.6096, 0.125, 0.5942, 0.375, 0.5942, 0.375, 0.6096, 0.125, 0.6096, 0.625, 0.5942, 0.875, 0.5942, 0.875, 0.6096, 0.625, 0.6096, 0.625, 0.5635, 0.875, 0.5635, 0.875, 0.5788, 0.625, 0.5788, 0.125, 0.5635, 0.375, 0.5635, 0.375, 0.5788, 0.125, 0.5788, 0.375, 0.5635, 0.625, 0.5635, 0.625, 0.5788, 0.375, 0.5788, 0.375, 0.1558, 0.625, 0.1558, 0.625, 0.1712, 0.375, 0.1712, 0.375, 0.1865, 0.625, 0.1865, 0.625, 0.2026, 0.375, 0.2026, 0.625, 0.5314, 0.875, 0.5314, 0.875, 0.5474, 0.625, 0.5474, 0.125, 0.5314, 0.375, 0.5314, 0.375, 0.5474, 0.125, 0.5474, 0.375, 0.5314, 0.625, 0.5314, 0.625, 0.5474, 0.375, 0.5474, 0.375, 0.5157, 0.125, 0.5157, 0.625, 0.2343, 0.625, 0.5157, 0.375, 0.2186, 0.625, 0.2186, 0.625, 0.2343, 0.375, 0.2343, 0.625, 0.5788, 0.875, 0.5788, 0.875, 0.5788, 0.625, 0.5788, 0.625, 0.75, 0.625, 0.7339, 0.625, 0.7339, 0.625, 0.75, 0.875, 0.5314, 0.625, 0.5314, 0.625, 0.5314, 0.875, 0.5314, 0.625, 0.1712, 0.625, 0.1558, 0.625, 0.1558, 0.625, 0.1712, 0.625, 0.5314, 0.625, 0.5157, 0.625, 0.5157, 0.625, 0.5314, 0.625, 0.6096, 0.875, 0.6096, 0.875, 0.6096, 0.625, 0.6096, 0.875, 0.5942, 0.625, 0.5942, 0.625, 0.5942, 0.875, 0.5942, 0.625, 0.1404, 0.625, 0.125, 0.625, 0.125, 0.625, 0.1404, 0.625, 0.6704, 0.875, 0.6704, 0.875, 0.6704, 0.625, 0.6704, 0.625, 0.2026, 0.625, 0.1865, 0.625, 0.1865, 0.625, 0.2026, 0.875, 0.5942, 0.625, 0.5942, 0.625, 0.5942, 0.875, 0.5942, 0.625, 1.0, 0.625, 0.75, 0.625, 0.75, 0.625, 1.0, 0.875, 0.7177, 0.625, 0.7177, 0.625, 0.7177, 0.875, 0.7177, 0.625, 0.1099, 0.625, 0.09475, 0.625, 0.09475, 0.625, 0.1099, 0.875, 0.6855, 0.625, 0.6855, 0.625, 0.6855, 0.875, 0.6855, 0.625, 0.5635, 0.625, 0.5474, 0.625, 0.5474, 0.625, 0.5635, 0.625, 0.6096, 0.875, 0.6096, 0.875, 0.6096, 0.625, 0.6096, 0.625, 0.5474, 0.875, 0.5474, 0.875, 0.5474, 0.625, 0.5474, 0.625, 0.1712, 0.625, 0.1558, 0.625, 0.1558, 0.625, 0.1712, 0.625, 0.5314, 0.625, 0.5157, 0.625, 0.5157, 0.625, 0.5314, 0.625, 0.7016, 0.875, 0.7016, 0.875, 0.7016, 0.625, 0.7016, 0.625, 0.625, 0.625, 0.6096, 0.625, 0.6096, 0.625, 0.625, 0.875, 0.5635, 0.625, 0.5635, 0.625, 0.5635, 0.875, 0.5635, 0.625, 0.6401, 0.875, 0.6401, 0.875, 0.6401, 0.625, 0.6401, 0.875, 0.5314, 0.625, 0.5314, 0.625, 0.5314, 0.875, 0.5314, 0.875, 0.625, 0.625, 0.625, 0.625, 0.625, 0.875, 0.625, 0.625, 0.01613, 0.625, 0.0, 0.625, 0.0, 0.625, 0.01613, 0.625, 0.2343, 0.625, 0.2186, 0.625, 0.2186, 0.625, 0.2343, 0.625, 0.6552, 0.625, 0.6401, 0.625, 0.6401, 0.625, 0.6552, 0.625, 0.5788, 0.875, 0.5788, 0.875, 0.5788, 0.625, 0.5788, 0.625, 0.5942, 0.625, 0.5788, 0.625, 0.5788, 0.625, 0.5942, 0.625, 0.07963, 0.625, 0.0645, 0.625, 0.0645, 0.625, 0.07963, 0.625, 0.5474, 0.875, 0.5474, 0.875, 0.5474, 0.625, 0.5474, 0.625, 0.625, 0.625, 0.6096, 0.625, 0.6096, 0.625, 0.625, 0.875, 0.7177, 0.625, 0.7177, 0.625, 0.7177, 0.875, 0.7177, 0.625, 0.2026, 0.625, 0.1865, 0.625, 0.1865, 0.625, 0.2026, 0.625, 1.0, 0.625, 0.75, 0.625, 0.75, 0.625, 1.0, 0.625, 0.7177, 0.625, 0.7016, 0.625, 0.7016, 0.625, 0.7177, 0.625, 0.5788, 0.875, 0.5788, 0.875, 0.5788, 0.625, 0.5788, 0.625, 0.75, 0.625, 0.7339, 0.625, 0.7339, 0.625, 0.75, 0.625, 0.7177, 0.625, 0.7016, 0.625, 0.7016, 0.625, 0.7177, 0.625, 1.0, 0.625, 0.75, 0.625, 0.75, 0.625, 1.0, 0.625, 0.2026, 0.625, 0.1865, 0.625, 0.1865, 0.625, 0.2026, 0.875, 0.7177, 0.625, 0.7177, 0.625, 0.7177, 0.875, 0.7177, 0.625, 0.625, 0.625, 0.6096, 0.625, 0.6096, 0.625, 0.625, 0.625, 0.5474, 0.875, 0.5474, 0.875, 0.5474, 0.625, 0.5474, 0.625, 0.01613, 0.625, 0.0, 0.625, 0.0, 0.625, 0.01613, 0.875, 0.625, 0.625, 0.625, 0.625, 0.625, 0.875, 0.625, 0.625, 0.2343, 0.625, 0.2186, 0.625, 0.2186, 0.625, 0.2343, 0.625, 0.7339, 0.875, 0.7339, 0.875, 0.7339, 0.625, 0.7339, 0.625, 0.6855, 0.625, 0.6704, 0.625, 0.6704, 0.625, 0.6855, 0.625, 0.5157, 0.625, 0.2343, 0.625, 0.2343, 0.625, 0.5157, 0.625, 0.04838, 0.625, 0.03225, 0.625, 0.03225, 0.625, 0.04838, 0.875, 0.6855, 0.625, 0.6855, 0.625, 0.6855, 0.875, 0.6855, 0.625, 0.7016, 0.875, 0.7016, 0.875, 0.7016, 0.625, 0.7016, 0.625, 0.6552, 0.625, 0.6401, 0.625, 0.6401, 0.625, 0.6552, 0.625, 0.07963, 0.625, 0.0645, 0.625, 0.0645, 0.625, 0.07963, 0.875, 0.6552, 0.625, 0.6552, 0.625, 0.6552, 0.875, 0.6552, 0.625, 0.6704, 0.875, 0.6704, 0.875, 0.6704, 0.625, 0.6704, 0.625, 0.5635, 0.625, 0.5474, 0.625, 0.5474, 0.625, 0.5635, 0.625, 0.1099, 0.625, 0.09475, 0.625, 0.09475, 0.625, 0.1099, 0.875, 0.5635, 0.625, 0.5635, 0.625, 0.5635, 0.875, 0.5635, 0.625, 0.6401, 0.875, 0.6401, 0.875, 0.6401, 0.625, 0.6401, 0.625, 0.5942, 0.625, 0.5788, 0.625, 0.5788, 0.625, 0.5942, 0.875, 0.5942, 0.625, 0.5942, 0.625, 0.5942, 0.875, 0.5942, 0.625, 0.1404, 0.625, 0.125, 0.625, 0.125, 0.625, 0.1404, 0.625, 0.5942, 0.625, 0.5788, 0.625, 0.5788, 0.625, 0.5942, 0.625, 0.6401, 0.875, 0.6401, 0.875, 0.6401, 0.625, 0.6401, 0.875, 0.5635, 0.625, 0.5635, 0.625, 0.5635, 0.875, 0.5635, 0.625, 0.1099, 0.625, 0.09475, 0.625, 0.09475, 0.625, 0.1099, 0.625, 0.5635, 0.625, 0.5474, 0.625, 0.5474, 0.625, 0.5635, 0.625, 0.6704, 0.875, 0.6704, 0.875, 0.6704, 0.625, 0.6704, 0.625, 0.01613, 0.625, 0.0, 0.625, 0.0, 0.625, 0.01613, 0.875, 0.625, 0.625, 0.625, 0.625, 0.625, 0.875, 0.625, 0.625, 0.2343, 0.625, 0.2186, 0.625, 0.2186, 0.625, 0.2343, 0.625, 0.7339, 0.875, 0.7339, 0.875, 0.7339, 0.625, 0.7339, 0.625, 0.6855, 0.625, 0.6704, 0.625, 0.6704, 0.625, 0.6855, 0.625, 0.5157, 0.625, 0.2343, 0.625, 0.2343, 0.625, 0.5157, 0.625, 0.04838, 0.625, 0.03225, 0.625, 0.03225, 0.625, 0.04838, 0.875, 0.6855, 0.625, 0.6855, 0.625, 0.6855, 0.875, 0.6855, 0.625, 0.7016, 0.875, 0.7016, 0.875, 0.7016, 0.625, 0.7016, 0.625, 0.6552, 0.625, 0.6401, 0.625, 0.6401, 0.625, 0.6552, 0.625, 0.07963, 0.625, 0.0645, 0.625, 0.0645, 0.625, 0.07963, 0.875, 0.6552, 0.625, 0.6552, 0.625, 0.6552, 0.875, 0.6552, 0.625, 0.6704, 0.875, 0.6704, 0.875, 0.6704, 0.625, 0.6704, 0.625, 0.5635, 0.625, 0.5474, 0.625, 0.5474, 0.625, 0.5635, 0.625, 0.1099, 0.625, 0.09475, 0.625, 0.09475, 0.625, 0.1099, 0.875, 0.5635, 0.625, 0.5635, 0.625, 0.5635, 0.875, 0.5635, 0.625, 0.6401, 0.875, 0.6401, 0.875, 0.6401, 0.625, 0.6401, 0.625, 0.5942, 0.625, 0.5788, 0.625, 0.5788, 0.625, 0.5942, 0.625, 0.1404, 0.625, 0.125, 0.625, 0.125, 0.625, 0.1404, 0.875, 0.5942, 0.625, 0.5942, 0.625, 0.5942, 0.875, 0.5942, 0.625, 0.6096, 0.875, 0.6096, 0.875, 0.6096, 0.625, 0.6096, 0.625, 0.5314, 0.625, 0.5157, 0.625, 0.5157, 0.625, 0.5314, 0.625, 0.1712, 0.625, 0.1558, 0.625, 0.1558, 0.625, 0.1712, 0.875, 0.5314, 0.625, 0.5314, 0.625, 0.5314, 0.875, 0.5314, 0.625, 0.1404, 0.625, 0.125, 0.625, 0.125, 0.625, 0.1404, 0.625, 0.5942, 0.625, 0.5788, 0.625, 0.5788, 0.625, 0.5942, 0.625, 0.6401, 0.875, 0.6401, 0.875, 0.6401, 0.625, 0.6401, 0.875, 0.5635, 0.625, 0.5635, 0.625, 0.5635, 0.875, 0.5635, 0.625, 0.1099, 0.625, 0.09475, 0.625, 0.09475, 0.625, 0.1099, 0.625, 0.5635, 0.625, 0.5474, 0.625, 0.5474, 0.625, 0.5635, 0.625, 0.6704, 0.875, 0.6704, 0.875, 0.6704, 0.625, 0.6704, 0.875, 0.6552, 0.625, 0.6552, 0.625, 0.6552, 0.875, 0.6552, 0.625, 0.6096, 0.875, 0.6096, 0.875, 0.6096, 0.625, 0.6096, 0.625, 0.5314, 0.625, 0.5157, 0.625, 0.5157, 0.625, 0.5314, 0.625, 0.1712, 0.625, 0.1558, 0.625, 0.1558, 0.625, 0.1712, 0.875, 0.5314, 0.625, 0.5314, 0.625, 0.5314, 0.875, 0.5314, 0.625, 0.75, 0.625, 0.7339, 0.625, 0.7339, 0.625, 0.75, 0.625, 0.5788, 0.875, 0.5788, 0.875, 0.5788, 0.625, 0.5788, 0.625, 0.7177, 0.625, 0.7016, 0.625, 0.7016, 0.625, 0.7177, 0.625, 1.0, 0.625, 0.75, 0.625, 0.75, 0.625, 1.0, 0.625, 0.2026, 0.625, 0.1865, 0.625, 0.1865, 0.625, 0.2026, 0.875, 0.7177, 0.625, 0.7177, 0.625, 0.7177, 0.875, 0.7177, 0.625, 0.625, 0.625, 0.6096, 0.625, 0.6096, 0.625, 0.625, 0.625, 0.5474, 0.875, 0.5474, 0.875, 0.5474, 0.625, 0.5474, 0.625, 0.01613, 0.625, 0.0, 0.625, 0.0, 0.625, 0.01613, 0.875, 0.625, 0.625, 0.625, 0.625, 0.625, 0.875, 0.625, 0.625, 0.2343, 0.625, 0.2186, 0.625, 0.2186, 0.625, 0.2343, 0.625, 0.7339, 0.875, 0.7339, 0.875, 0.7339, 0.625, 0.7339, 0.625, 0.6855, 0.625, 0.6704, 0.625, 0.6704, 0.625, 0.6855, 0.625, 0.5157, 0.625, 0.2343, 0.625, 0.2343, 0.625, 0.5157, 0.625, 0.04838, 0.625, 0.03225, 0.625, 0.03225, 0.625, 0.04838, 0.875, 0.6855, 0.625, 0.6855, 0.625, 0.6855, 0.875, 0.6855, 0.625, 0.7016, 0.875, 0.7016, 0.875, 0.7016, 0.625, 0.7016, 0.625, 0.6552, 0.625, 0.6401, 0.625, 0.6401, 0.625, 0.6552, 0.625, 0.07963, 0.625, 0.0645, 0.625, 0.0645, 0.625, 0.07963, 0.875, 0.6552, 0.625, 0.6552, 0.625, 0.6552, 0.875, 0.6552, 0.625, 0.75, 0.625, 0.7339, 0.625, 0.7339, 0.625, 0.75, 0.875, 0.5314, 0.625, 0.5314, 0.625, 0.5314, 0.875, 0.5314, 0.625, 0.1712, 0.625, 0.1558, 0.625, 0.1558, 0.625, 0.1712, 0.625, 0.5314, 0.625, 0.5157, 0.625, 0.5157, 0.625, 0.5314, 0.625, 0.6096, 0.875, 0.6096, 0.875, 0.6096, 0.625, 0.6096, 0.875, 0.5942, 0.625, 0.5942, 0.625, 0.5942, 0.875, 0.5942, 0.625, 0.1404, 0.625, 0.125, 0.625, 0.125, 0.625, 0.1404, 0.625, 0.5942, 0.625, 0.5788, 0.625, 0.5788, 0.625, 0.5942, 0.875, 0.5942, 0.625, 0.5942, 0.625, 0.5942, 0.875, 0.5942, 0.625, 0.6096, 0.875, 0.6096, 0.875, 0.6096, 0.625, 0.6096, 0.625, 0.5314, 0.625, 0.5157, 0.625, 0.5157, 0.625, 0.5314, 0.625, 0.1712, 0.625, 0.1558, 0.625, 0.1558, 0.625, 0.1712, 0.875, 0.5314, 0.625, 0.5314, 0.625, 0.5314, 0.875, 0.5314, 0.625, 0.75, 0.625, 0.7339, 0.625, 0.7339, 0.625, 0.75, 0.625, 0.5788, 0.875, 0.5788, 0.875, 0.5788, 0.625, 0.5788, 0.625, 0.7177, 0.625, 0.7016, 0.625, 0.7016, 0.625, 0.7177, 0.625, 1.0, 0.625, 0.75, 0.625, 0.75, 0.625, 1.0, 0.625, 0.2026, 0.625, 0.1865, 0.625, 0.1865, 0.625, 0.2026, 0.875, 0.7177, 0.625, 0.7177, 0.625, 0.7177, 0.875, 0.7177, 0.625, 0.625, 0.625, 0.6096, 0.625, 0.6096, 0.625, 0.625, 0.625, 0.5474, 0.875, 0.5474, 0.875, 0.5474, 0.625, 0.5474, 0.625, 0.01613, 0.625, 0.0, 0.625, 0.0, 0.625, 0.01613, 0.875, 0.625, 0.625, 0.625, 0.625, 0.625, 0.875, 0.625, 0.625, 0.2343, 0.625, 0.2186, 0.625, 0.2186, 0.625, 0.2343, 0.625, 0.7339, 0.875, 0.7339, 0.875, 0.7339, 0.625, 0.7339, 0.625, 0.6855, 0.625, 0.6704, 0.625, 0.6704, 0.625, 0.6855, 0.625, 0.5157, 0.625, 0.2343, 0.625, 0.2343, 0.625, 0.5157, 0.625, 0.04838, 0.625, 0.03225, 0.625, 0.03225, 0.625, 0.04838, 0.875, 0.6855, 0.625, 0.6855, 0.625, 0.6855, 0.875, 0.6855, 0.625, 0.7016, 0.875, 0.7016, 0.875, 0.7016, 0.625, 0.7016, 0.625, 0.6552, 0.625, 0.6401, 0.625, 0.6401, 0.625, 0.6552, 0.625, 0.07963, 0.625, 0.0645, 0.625, 0.0645, 0.625, 0.07963, 0.625, 0.625, 0.625, 0.6096, 0.625, 0.6096, 0.625, 0.625, 0.875, 0.7177, 0.625, 0.7177, 0.625, 0.7177, 0.875, 0.7177, 0.625, 0.2026, 0.625, 0.1865, 0.625, 0.1865, 0.625, 0.2026, 0.625, 1.0, 0.625, 0.75, 0.625, 0.75, 0.625, 1.0, 0.625, 0.7177, 0.625, 0.7016, 0.625, 0.7016, 0.625, 0.7177, 0.625, 0.5788, 0.875, 0.5788, 0.875, 0.5788, 0.625, 0.5788, 0.625, 0.75, 0.625, 0.7339, 0.625, 0.7339, 0.625, 0.75, 0.875, 0.5314, 0.625, 0.5314, 0.625, 0.5314, 0.875, 0.5314, 0.625, 0.5788, 0.875, 0.5788, 0.875, 0.5788, 0.625, 0.5788, 0.625, 0.7177, 0.625, 0.7016, 0.625, 0.7016, 0.625, 0.7177, 0.625, 1.0, 0.625, 0.75, 0.625, 0.75, 0.625, 1.0, 0.625, 0.2026, 0.625, 0.1865, 0.625, 0.1865, 0.625, 0.2026, 0.875, 0.7177, 0.625, 0.7177, 0.625, 0.7177, 0.875, 0.7177, 0.625, 0.625, 0.625, 0.6096, 0.625, 0.6096, 0.625, 0.625, 0.625, 0.5474, 0.875, 0.5474, 0.875, 0.5474, 0.625, 0.5474, 0.625, 0.01613, 0.625, 0.0, 0.625, 0.0, 0.625, 0.01613, 0.875, 0.625, 0.625, 0.625, 0.625, 0.625, 0.875, 0.625, 0.625, 0.2343, 0.625, 0.2186, 0.625, 0.2186, 0.625, 0.2343, 0.625, 0.7339, 0.875, 0.7339, 0.875, 0.7339, 0.625, 0.7339, 0.625, 0.6855, 0.625, 0.6704, 0.625, 0.6704, 0.625, 0.6855, 0.625, 0.5157, 0.625, 0.2343, 0.625, 0.2343, 0.625, 0.5157, 0.625, 0.04838, 0.625, 0.03225, 0.625, 0.03225, 0.625, 0.04838, 0.875, 0.6855, 0.625, 0.6855, 0.625, 0.6855, 0.875, 0.6855, 0.625, 0.7016, 0.875, 0.7016, 0.875, 0.7016, 0.625, 0.7016, 0.625, 0.6552, 0.625, 0.6401, 0.625, 0.6401, 0.625, 0.6552, 0.625, 0.07963, 0.625, 0.0645, 0.625, 0.0645, 0.625, 0.07963, 0.875, 0.6552, 0.625, 0.6552, 0.625, 0.6552, 0.875, 0.6552, 0.625, 0.6704, 0.875, 0.6704, 0.875, 0.6704, 0.625, 0.6704, 0.625, 0.5635, 0.625, 0.5474, 0.625, 0.5474, 0.625, 0.5635, 0.625, 0.1099, 0.625, 0.09475, 0.625, 0.09475, 0.625, 0.1099, 0.875, 0.5635, 0.625, 0.5635, 0.625, 0.5635, 0.875, 0.5635, 0.625, 0.6401, 0.875, 0.6401, 0.875, 0.6401, 0.625, 0.6401, 0.625, 0.7339, 0.875, 0.7339, 0.875, 0.75, 0.625, 0.75, 0.625, 0.6096, 0.875, 0.6096, 0.875, 0.625, 0.625, 0.625, 0.625, 0.6704, 0.875, 0.6704, 0.875, 0.6855, 0.625, 0.6855, 0.625, 0.6401, 0.875, 0.6401, 0.875, 0.6552, 0.625, 0.6552, 0.625, 0.5474, 0.875, 0.5474, 0.875, 0.5635, 0.625, 0.5635, 0.625, 0.5788, 0.875, 0.5788, 0.875, 0.5942, 0.625, 0.5942, 0.625, 0.5157, 0.875, 0.5157, 0.875, 0.5314, 0.625, 0.5314, 0.625, 0.7016, 0.875, 0.7016, 0.875, 0.7177, 0.625, 0.7177, 0.625, 0.5474, 0.875, 0.5474, 0.875, 0.5474, 0.625, 0.5474, 0.625, 0.01613, 0.625, 0.0, 0.625, 0.0, 0.625, 0.01613, 0.875, 0.625, 0.625, 0.625, 0.625, 0.625, 0.875, 0.625, 0.625, 0.2343, 0.625, 0.2186, 0.625, 0.2186, 0.625, 0.2343, 0.625, 0.7339, 0.875, 0.7339, 0.875, 0.7339, 0.625, 0.7339, 0.625, 0.6855, 0.625, 0.6704, 0.625, 0.6704, 0.625, 0.6855, 0.625, 0.5157, 0.625, 0.2343, 0.625, 0.2343, 0.625, 0.5157, 0.625, 0.04838, 0.625, 0.03225, 0.625, 0.03225, 0.625, 0.04838, 0.875, 0.6855, 0.625, 0.6855, 0.625, 0.6855, 0.875, 0.6855, 0.625, 0.7016, 0.875, 0.7016, 0.875, 0.7016, 0.625, 0.7016, 0.625, 0.6552, 0.625, 0.6401, 0.625, 0.6401, 0.625, 0.6552, 0.625, 0.07963, 0.625, 0.0645, 0.625, 0.0645, 0.625, 0.07963, 0.875, 0.6552, 0.625, 0.6552, 0.625, 0.6552, 0.875, 0.6552, 0.625, 0.6704, 0.875, 0.6704, 0.875, 0.6704, 0.625, 0.6704, 0.625, 0.5635, 0.625, 0.5474, 0.625, 0.5474, 0.625, 0.5635, 0.625, 0.1099, 0.625, 0.09475, 0.625, 0.09475, 0.625, 0.1099, 0.875, 0.5635, 0.625, 0.5635, 0.625, 0.5635, 0.875, 0.5635, 0.625, 0.6401, 0.875, 0.6401, 0.875, 0.6401, 0.625, 0.6401, 0.625, 0.5942, 0.625, 0.5788, 0.625, 0.5788, 0.625, 0.5942, 0.625, 0.1404, 0.625, 0.125, 0.625, 0.125, 0.625, 0.1404, 0.875, 0.5942, 0.625, 0.5942, 0.625, 0.5942, 0.875, 0.5942, 0.625, 0.6096, 0.875, 0.6096, 0.875, 0.6096, 0.625, 0.6096, 0.625, 0.5314, 0.625, 0.5157, 0.625, 0.5157, 0.625, 0.5314, 0.625, 0.1712, 0.625, 0.1558, 0.625, 0.1558, 0.625, 0.1712, 1.0, 0.5, 1.0, 1.0, 0.9688, 1.0, 0.9688, 0.5, 0.9688, 0.5, 0.9688, 1.0, 0.9375, 1.0, 0.9375, 0.5, 0.9375, 0.5, 0.9375, 1.0, 0.9062, 1.0, 0.9062, 0.5, 0.9062, 0.5, 0.9062, 1.0, 0.875, 1.0, 0.875, 0.5, 0.875, 0.5, 0.875, 1.0, 0.8438, 1.0, 0.8438, 0.5, 0.8438, 0.5, 0.8438, 1.0, 0.8125, 1.0, 0.8125, 0.5, 0.8125, 0.5, 0.8125, 1.0, 0.7812, 1.0, 0.7812, 0.5, 0.7812, 0.5, 0.7812, 1.0, 0.75, 1.0, 0.75, 0.5, 0.75, 0.5, 0.75, 1.0, 0.7188, 1.0, 0.7188, 0.5, 0.7188, 0.5, 0.7188, 1.0, 0.6875, 1.0, 0.6875, 0.5, 0.6875, 0.5, 0.6875, 1.0, 0.6562, 1.0, 0.6562, 0.5, 0.6562, 0.5, 0.6562, 1.0, 0.625, 1.0, 0.625, 0.5, 0.625, 0.5, 0.625, 1.0, 0.5938, 1.0, 0.5938, 0.5, 0.5938, 0.5, 0.5938, 1.0, 0.5625, 1.0, 0.5625, 0.5, 0.5625, 0.5, 0.5625, 1.0, 0.5312, 1.0, 0.5312, 0.5, 0.5312, 0.5, 0.5312, 1.0, 0.5, 1.0, 0.5, 0.5, 0.5, 0.5, 0.5, 1.0, 0.4688, 1.0, 0.4688, 0.5, 0.4688, 0.5, 0.4688, 1.0, 0.4375, 1.0, 0.4375, 0.5, 0.4375, 0.5, 0.4375, 1.0, 0.4062, 1.0, 0.4062, 0.5, 0.4062, 0.5, 0.4062, 1.0, 0.375, 1.0, 0.375, 0.5, 0.375, 0.5, 0.375, 1.0, 0.3438, 1.0, 0.3438, 0.5, 0.3438, 0.5, 0.3438, 1.0, 0.3125, 1.0, 0.3125, 0.5, 0.3125, 0.5, 0.3125, 1.0, 0.2812, 1.0, 0.2812, 0.5, 0.2812, 0.5, 0.2812, 1.0, 0.25, 1.0, 0.25, 0.5, 0.25, 0.5, 0.25, 1.0, 0.2188, 1.0, 0.2188, 0.5, 0.2188, 0.5, 0.2188, 1.0, 0.1875, 1.0, 0.1875, 0.5, 0.1875, 0.5, 0.1875, 1.0, 0.1562, 1.0, 0.1562, 0.5, 0.1562, 0.5, 0.1562, 1.0, 0.125, 1.0, 0.125, 0.5, 0.125, 0.5, 0.125, 1.0, 0.09375, 1.0, 0.09375, 0.5, 0.09375, 0.5, 0.09375, 1.0, 0.0625, 1.0, 0.0625, 0.5, 0.2968, 0.4854, 0.25, 0.49, 0.2032, 0.4854, 0.1582, 0.4717, 0.1167, 0.4496, 0.08029, 0.4197, 0.05045, 0.3833, 0.02827, 0.3418, 0.01461, 0.2968, 0.01, 0.25, 0.01461, 0.2032, 0.02827, 0.1582, 0.05045, 0.1167, 0.08029, 0.08029, 0.1167, 0.05045, 0.1582, 0.02827, 0.2032, 0.01461, 0.25, 0.01, 0.2968, 0.01461, 0.3418, 0.02827, 0.3833, 0.05045, 0.4197, 0.08029, 0.4496, 0.1167, 0.4717, 0.1582, 0.4854, 0.2032, 0.49, 0.25, 0.4854, 0.2968, 0.4717, 0.3418, 0.4496, 0.3833, 0.4197, 0.4197, 0.3833, 0.4496, 0.3418, 0.4717, 0.0625, 0.5, 0.0625, 1.0, 0.03125, 1.0, 0.03125, 0.5, 0.03125, 0.5, 0.03125, 1.0, 0.0, 1.0, 0.0, 0.5, 0.75, 0.49, 0.7968, 0.4854, 0.8418, 0.4717, 0.8833, 0.4496, 0.9197, 0.4197, 0.9496, 0.3833, 0.9717, 0.3418, 0.9854, 0.2968, 0.99, 0.25, 0.9854, 0.2032, 0.9717, 0.1582, 0.9496, 0.1167, 0.9197, 0.08029, 0.8833, 0.05045, 0.8418, 0.02827, 0.7968, 0.01461, 0.75, 0.01, 0.7032, 0.01461, 0.6582, 0.02827, 0.6167, 0.05045, 0.5803, 0.08029, 0.5504, 0.1167, 0.5283, 0.1582, 0.5146, 0.2032, 0.51, 0.25, 0.5146, 0.2968, 0.5283, 0.3418, 0.5504, 0.3833, 0.5803, 0.4197, 0.6167, 0.4496, 0.6582, 0.4717, 0.7032, 0.4854, 1.0, 0.5, 1.0, 1.0, 0.9688, 1.0, 0.9688, 0.5, 0.9688, 0.5, 0.9688, 1.0, 0.9375, 1.0, 0.9375, 0.5, 0.9375, 0.5, 0.9375, 1.0, 0.9062, 1.0, 0.9062, 0.5, 0.9062, 0.5, 0.9062, 1.0, 0.875, 1.0, 0.875, 0.5, 0.875, 0.5, 0.875, 1.0, 0.8438, 1.0, 0.8438, 0.5, 0.8438, 0.5, 0.8438, 1.0, 0.8125, 1.0, 0.8125, 0.5, 0.8125, 0.5, 0.8125, 1.0, 0.7812, 1.0, 0.7812, 0.5, 0.7812, 0.5, 0.7812, 1.0, 0.75, 1.0, 0.75, 0.5, 0.75, 0.5, 0.75, 1.0, 0.7188, 1.0, 0.7188, 0.5, 0.7188, 0.5, 0.7188, 1.0, 0.6875, 1.0, 0.6875, 0.5, 0.6875, 0.5, 0.6875, 1.0, 0.6562, 1.0, 0.6562, 0.5, 0.6562, 0.5, 0.6562, 1.0, 0.625, 1.0, 0.625, 0.5, 0.625, 0.5, 0.625, 1.0, 0.5938, 1.0, 0.5938, 0.5, 0.5938, 0.5, 0.5938, 1.0, 0.5625, 1.0, 0.5625, 0.5, 0.5625, 0.5, 0.5625, 1.0, 0.5312, 1.0, 0.5312, 0.5, 0.5312, 0.5, 0.5312, 1.0, 0.5, 1.0, 0.5, 0.5, 0.5, 0.5, 0.5, 1.0, 0.4688, 1.0, 0.4688, 0.5, 0.4688, 0.5, 0.4688, 1.0, 0.4375, 1.0, 0.4375, 0.5, 0.4375, 0.5, 0.4375, 1.0, 0.4062, 1.0, 0.4062, 0.5, 0.4062, 0.5, 0.4062, 1.0, 0.375, 1.0, 0.375, 0.5, 0.375, 0.5, 0.375, 1.0, 0.3438, 1.0, 0.3438, 0.5, 0.3438, 0.5, 0.3438, 1.0, 0.3125, 1.0, 0.3125, 0.5, 0.3125, 0.5, 0.3125, 1.0, 0.2812, 1.0, 0.2812, 0.5, 0.2812, 0.5, 0.2812, 1.0, 0.25, 1.0, 0.25, 0.5, 0.25, 0.5, 0.25, 1.0, 0.2188, 1.0, 0.2188, 0.5, 0.2188, 0.5, 0.2188, 1.0, 0.1875, 1.0, 0.1875, 0.5, 0.1875, 0.5, 0.1875, 1.0, 0.1562, 1.0, 0.1562, 0.5, 0.1562, 0.5, 0.1562, 1.0, 0.125, 1.0, 0.125, 0.5, 0.125, 0.5, 0.125, 1.0, 0.09375, 1.0, 0.09375, 0.5, 0.09375, 0.5, 0.09375, 1.0, 0.0625, 1.0, 0.0625, 0.5, 0.2968, 0.4854, 0.25, 0.49, 0.2032, 0.4854, 0.1582, 0.4717, 0.1167, 0.4496, 0.08029, 0.4197, 0.05045, 0.3833, 0.02827, 0.3418, 0.01461, 0.2968, 0.01, 0.25, 0.01461, 0.2032, 0.02827, 0.1582, 0.05045, 0.1167, 0.08029, 0.08029, 0.1167, 0.05045, 0.1582, 0.02827, 0.2032, 0.01461, 0.25, 0.01, 0.2968, 0.01461, 0.3418, 0.02827, 0.3833, 0.05045, 0.4197, 0.08029, 0.4496, 0.1167, 0.4717, 0.1582, 0.4854, 0.2032, 0.49, 0.25, 0.4854, 0.2968, 0.4717, 0.3418, 0.4496, 0.3833, 0.4197, 0.4197, 0.3833, 0.4496, 0.3418, 0.4717, 0.0625, 0.5, 0.0625, 1.0, 0.03125, 1.0, 0.03125, 0.5, 0.03125, 0.5, 0.03125, 1.0, 0.0, 1.0, 0.0, 0.5, 0.75, 0.49, 0.7968, 0.4854, 0.8418, 0.4717, 0.8833, 0.4496, 0.9197, 0.4197, 0.9496, 0.3833, 0.9717, 0.3418, 0.9854, 0.2968, 0.99, 0.25, 0.9854, 0.2032, 0.9717, 0.1582, 0.9496, 0.1167, 0.9197, 0.08029, 0.8833, 0.05045, 0.8418, 0.02827, 0.7968, 0.01461, 0.75, 0.01, 0.7032, 0.01461, 0.6582, 0.02827, 0.6167, 0.05045, 0.5803, 0.08029, 0.5504, 0.1167, 0.5283, 0.1582, 0.5146, 0.2032, 0.51, 0.25, 0.5146, 0.2968, 0.5283, 0.3418, 0.5504, 0.3833, 0.5803, 0.4197, 0.6167, 0.4496, 0.6582, 0.4717, 0.7032, 0.4854])
me_rake.materials.append(mat_rake)
me_rake.update()

# ---- objects
ob_rake = bpy.data.objects.new('Rake', me_rake)

# ---- transforms, parenting, visibility, modifiers, constraints
ob_rake.location = (0.0, 0.0, 0.0)
_m = ob_rake.modifiers.new('Auto Smooth', 'NODES')
_m.node_group = ng_auto_smooth
_gi = [s.identifier for s in ng_auto_smooth.interface.items_tree if s.item_type == 'SOCKET' and s.in_out == 'INPUT']
_m[_gi[1]] = 0.5236  # Angle

# ---- collection membership
col_collection.objects.link(ob_rake)

# ---- scene / render settings (as saved in the file)
scene.frame_start = 1; scene.frame_end = 250; scene.frame_set(1)
scene.render.engine = 'BLENDER_EEVEE_NEXT'
scene.cycles.sampling_pattern = 'TABULATED_SOBOL'
bpy.context.view_layer.update()

# ---- added for rendering (the .blend has no active camera and no usable light): camera, sun
cam_auto = bpy.data.cameras.new('AutoCamera')
cam_auto.lens = 50.0
cam_auto.sensor_width = 36.0
cam_auto.clip_end = 1000.0
ob_auto_camera = bpy.data.objects.new('AutoCamera', cam_auto)
scene.collection.objects.link(ob_auto_camera)
ob_auto_camera.location = (1.70698, -2.01467, 1.44854)
ob_auto_camera.rotation_euler = (1.09748, -7.21219e-08, 0.694738)
scene.camera = ob_auto_camera
light_auto_sun = bpy.data.lights.new('AutoSun', 'SUN')
light_auto_sun.energy = 3.0
light_auto_sun.angle = 0.0523599
ob_auto_sun = bpy.data.objects.new('AutoSun', light_auto_sun)
scene.collection.objects.link(ob_auto_sun)
ob_auto_sun.rotation_euler = (0.872665, 0.174533, 0.523599)
bpy.context.view_layer.update()
